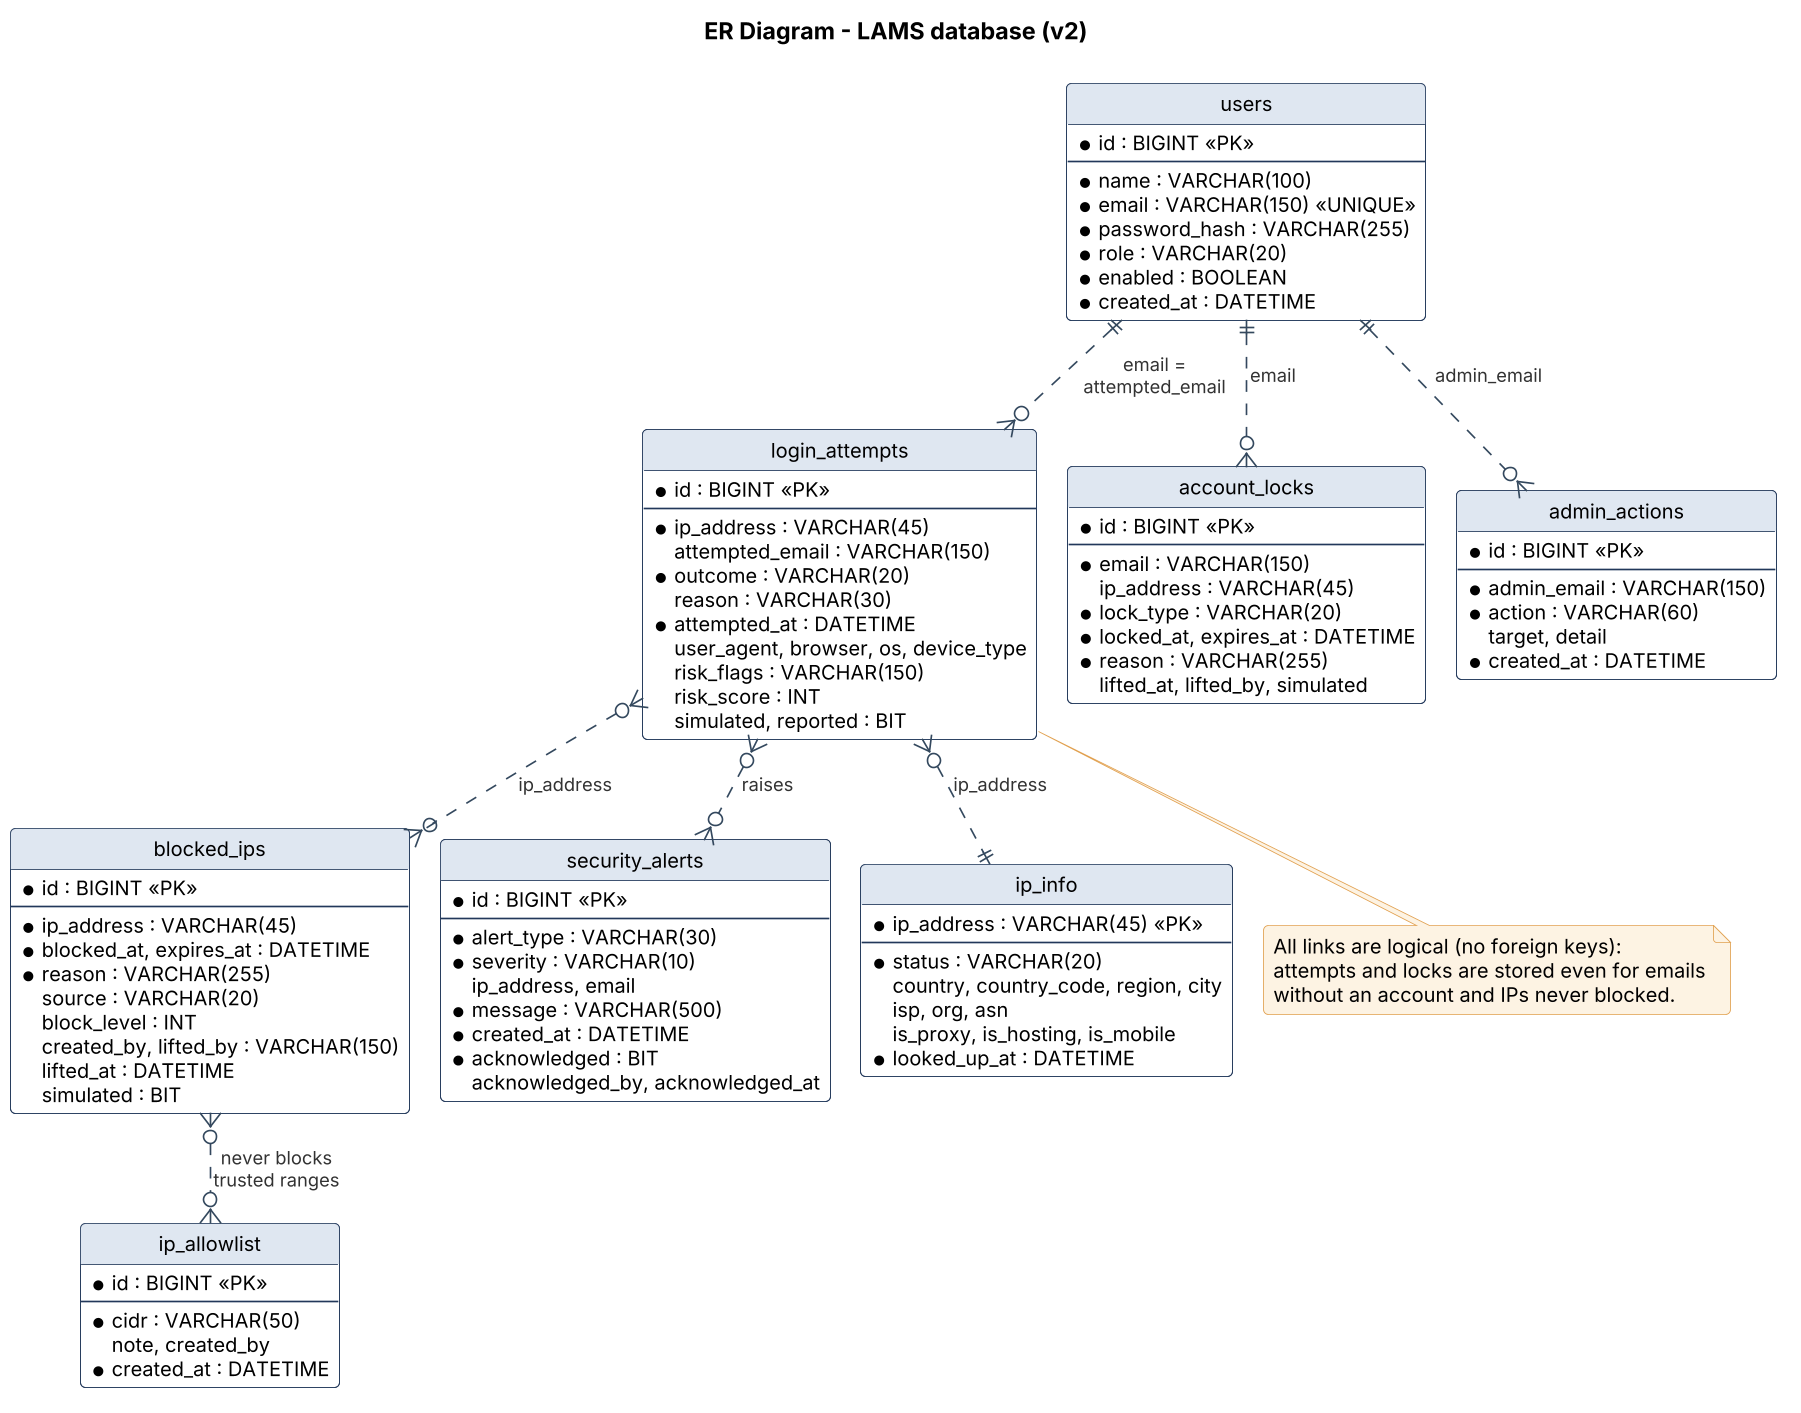

The diagram above was rendered by PlantUML. Its source (embedded in the PNG):
@startuml
!include _style.iuml
!pragma layout smetana
hide circle
title ER Diagram - LAMS database (v2)

entity "users" as users {
  * id : BIGINT <<PK>>
  --
  * name : VARCHAR(100)
  * email : VARCHAR(150) <<UNIQUE>>
  * password_hash : VARCHAR(255)
  * role : VARCHAR(20)
  * enabled : BOOLEAN
  * created_at : DATETIME
}

entity "login_attempts" as attempts {
  * id : BIGINT <<PK>>
  --
  * ip_address : VARCHAR(45)
    attempted_email : VARCHAR(150)
  * outcome : VARCHAR(20)
    reason : VARCHAR(30)
  * attempted_at : DATETIME
    user_agent, browser, os, device_type
    risk_flags : VARCHAR(150)
    risk_score : INT
    simulated, reported : BIT
}

entity "blocked_ips" as blocked {
  * id : BIGINT <<PK>>
  --
  * ip_address : VARCHAR(45)
  * blocked_at, expires_at : DATETIME
  * reason : VARCHAR(255)
    source : VARCHAR(20)
    block_level : INT
    created_by, lifted_by : VARCHAR(150)
    lifted_at : DATETIME
    simulated : BIT
}

entity "account_locks" as locks {
  * id : BIGINT <<PK>>
  --
  * email : VARCHAR(150)
    ip_address : VARCHAR(45)
  * lock_type : VARCHAR(20)
  * locked_at, expires_at : DATETIME
  * reason : VARCHAR(255)
    lifted_at, lifted_by, simulated
}

entity "security_alerts" as alerts {
  * id : BIGINT <<PK>>
  --
  * alert_type : VARCHAR(30)
  * severity : VARCHAR(10)
    ip_address, email
  * message : VARCHAR(500)
  * created_at : DATETIME
  * acknowledged : BIT
    acknowledged_by, acknowledged_at
}

entity "ip_info" as info {
  * ip_address : VARCHAR(45) <<PK>>
  --
  * status : VARCHAR(20)
    country, country_code, region, city
    isp, org, asn
    is_proxy, is_hosting, is_mobile
  * looked_up_at : DATETIME
}

entity "ip_allowlist" as allow {
  * id : BIGINT <<PK>>
  --
  * cidr : VARCHAR(50)
    note, created_by
  * created_at : DATETIME
}

entity "admin_actions" as audit {
  * id : BIGINT <<PK>>
  --
  * admin_email : VARCHAR(150)
  * action : VARCHAR(60)
    target, detail
  * created_at : DATETIME
}

users ||..o{ attempts : "email =\nattempted_email"
users ||..o{ locks : "email"
attempts }o..|| info : "ip_address"
attempts }o..o{ blocked : "ip_address"
blocked }o..o{ allow : "never blocks\ntrusted ranges"
attempts }o..o{ alerts : "raises"
users ||..o{ audit : "admin_email"

note bottom of attempts
  All links are logical (no foreign keys):
  attempts and locks are stored even for emails
  without an account and IPs never blocked.
end note
@enduml